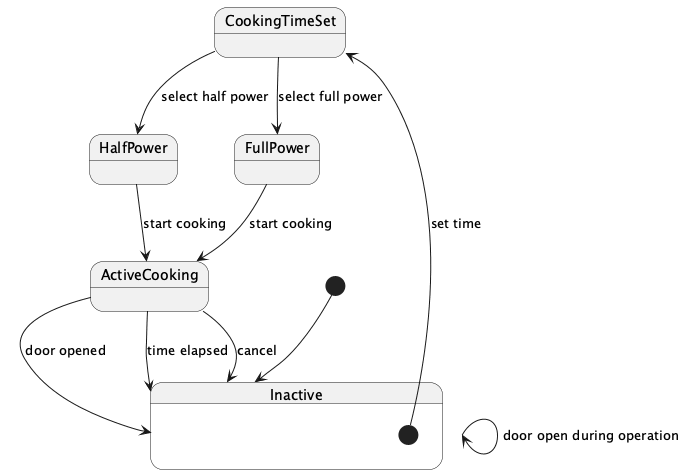

The diagram above was rendered by PlantUML. Its source (embedded in the PNG):
@startuml
[*] --> Inactive

state Inactive {
  [*] --> CookingTimeSet : set time
}

state CookingTimeSet {
  CookingTimeSet --> FullPower : select full power
  CookingTimeSet --> HalfPower : select half power
}

state FullPower {
  FullPower --> ActiveCooking : start cooking
}

state HalfPower {
  HalfPower --> ActiveCooking : start cooking
}

state ActiveCooking {
  ActiveCooking --> Inactive : door opened
  ActiveCooking --> Inactive : time elapsed
  ActiveCooking --> Inactive : cancel
}

Inactive --> Inactive : door open during operation
@enduml